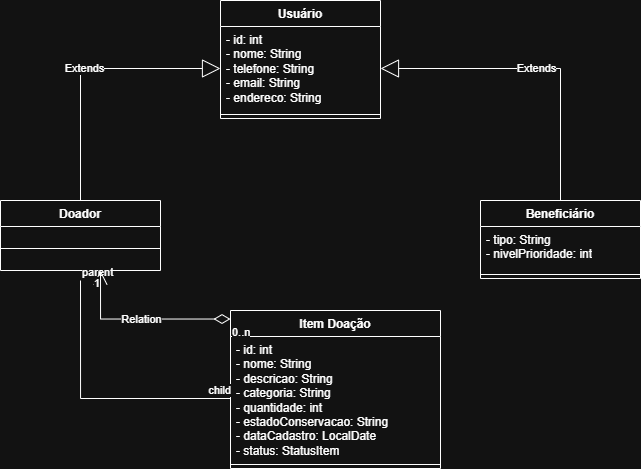

The diagram above was exported from draw.io. Its source (the exported page's mxGraphModel, read from the mxfile embedded in the PNG):
<mxGraphModel dx="1353" dy="532" grid="1" gridSize="10" guides="1" tooltips="1" connect="1" arrows="1" fold="1" page="1" pageScale="1" pageWidth="827" pageHeight="1169" math="0" shadow="0">
  <root>
    <mxCell id="0" />
    <mxCell id="1" parent="0" />
    <mxCell id="VjU2hAY6L3ajUXHE92Bt-1" parent="1" style="swimlane;fontStyle=1;align=center;verticalAlign=top;childLayout=stackLayout;horizontal=1;startSize=26;horizontalStack=0;resizeParent=1;resizeParentMax=0;resizeLast=0;collapsible=1;marginBottom=0;whiteSpace=wrap;html=1;" value="Usuário" vertex="1">
      <mxGeometry height="118" width="160" x="320" y="40" as="geometry" />
    </mxCell>
    <mxCell id="VjU2hAY6L3ajUXHE92Bt-2" parent="VjU2hAY6L3ajUXHE92Bt-1" style="text;strokeColor=none;fillColor=none;align=left;verticalAlign=top;spacingLeft=4;spacingRight=4;overflow=hidden;rotatable=0;points=[[0,0.5],[1,0.5]];portConstraint=eastwest;whiteSpace=wrap;html=1;" value="- id: int&lt;div&gt;- nome: String&lt;/div&gt;&lt;div&gt;- telefone: String&lt;/div&gt;&lt;div&gt;- email: String&lt;/div&gt;&lt;div&gt;- endereco: String&lt;/div&gt;" vertex="1">
      <mxGeometry height="84" width="160" y="26" as="geometry" />
    </mxCell>
    <mxCell id="VjU2hAY6L3ajUXHE92Bt-3" parent="VjU2hAY6L3ajUXHE92Bt-1" style="line;strokeWidth=1;fillColor=none;align=left;verticalAlign=middle;spacingTop=-1;spacingLeft=3;spacingRight=3;rotatable=0;labelPosition=right;points=[];portConstraint=eastwest;strokeColor=inherit;" value="" vertex="1">
      <mxGeometry height="8" width="160" y="110" as="geometry" />
    </mxCell>
    <mxCell id="VjU2hAY6L3ajUXHE92Bt-5" parent="1" style="swimlane;fontStyle=1;align=center;verticalAlign=top;childLayout=stackLayout;horizontal=1;startSize=26;horizontalStack=0;resizeParent=1;resizeParentMax=0;resizeLast=0;collapsible=1;marginBottom=0;whiteSpace=wrap;html=1;" value="Doador" vertex="1">
      <mxGeometry height="70" width="160" x="100" y="240" as="geometry" />
    </mxCell>
    <mxCell id="VjU2hAY6L3ajUXHE92Bt-7" parent="VjU2hAY6L3ajUXHE92Bt-5" style="line;strokeWidth=1;fillColor=none;align=left;verticalAlign=middle;spacingTop=-1;spacingLeft=3;spacingRight=3;rotatable=0;labelPosition=right;points=[];portConstraint=eastwest;strokeColor=inherit;" value="" vertex="1">
      <mxGeometry height="44" width="160" y="26" as="geometry" />
    </mxCell>
    <mxCell id="VjU2hAY6L3ajUXHE92Bt-10" parent="1" style="swimlane;fontStyle=1;align=center;verticalAlign=top;childLayout=stackLayout;horizontal=1;startSize=26;horizontalStack=0;resizeParent=1;resizeParentMax=0;resizeLast=0;collapsible=1;marginBottom=0;whiteSpace=wrap;html=1;" value="Beneficiário" vertex="1">
      <mxGeometry height="78" width="160" x="580" y="240" as="geometry" />
    </mxCell>
    <mxCell id="VjU2hAY6L3ajUXHE92Bt-11" parent="VjU2hAY6L3ajUXHE92Bt-10" style="text;strokeColor=none;fillColor=none;align=left;verticalAlign=top;spacingLeft=4;spacingRight=4;overflow=hidden;rotatable=0;points=[[0,0.5],[1,0.5]];portConstraint=eastwest;whiteSpace=wrap;html=1;" value="- tipo: String&lt;div&gt;- nivelPrioridade: int&lt;/div&gt;" vertex="1">
      <mxGeometry height="44" width="160" y="26" as="geometry" />
    </mxCell>
    <mxCell id="VjU2hAY6L3ajUXHE92Bt-12" parent="VjU2hAY6L3ajUXHE92Bt-10" style="line;strokeWidth=1;fillColor=none;align=left;verticalAlign=middle;spacingTop=-1;spacingLeft=3;spacingRight=3;rotatable=0;labelPosition=right;points=[];portConstraint=eastwest;strokeColor=inherit;" value="" vertex="1">
      <mxGeometry height="8" width="160" y="70" as="geometry" />
    </mxCell>
    <mxCell id="VjU2hAY6L3ajUXHE92Bt-14" edge="1" parent="1" source="VjU2hAY6L3ajUXHE92Bt-5" style="endArrow=block;endSize=16;endFill=0;html=1;rounded=0;exitX=0.5;exitY=0;exitDx=0;exitDy=0;entryX=0;entryY=0.5;entryDx=0;entryDy=0;" target="VjU2hAY6L3ajUXHE92Bt-2" value="Extends">
      <mxGeometry relative="1" width="160" as="geometry">
        <Array as="points">
          <mxPoint x="180" y="108" />
        </Array>
        <mxPoint x="330" y="240" as="sourcePoint" />
        <mxPoint x="490" y="240" as="targetPoint" />
      </mxGeometry>
    </mxCell>
    <mxCell id="VjU2hAY6L3ajUXHE92Bt-15" edge="1" parent="1" source="VjU2hAY6L3ajUXHE92Bt-10" style="endArrow=block;endSize=16;endFill=0;html=1;rounded=0;exitX=0.5;exitY=0;exitDx=0;exitDy=0;entryX=1;entryY=0.5;entryDx=0;entryDy=0;" target="VjU2hAY6L3ajUXHE92Bt-2" value="Extends">
      <mxGeometry relative="1" width="160" as="geometry">
        <Array as="points">
          <mxPoint x="660" y="108" />
        </Array>
        <mxPoint x="560" y="140" as="sourcePoint" />
        <mxPoint x="720" y="140" as="targetPoint" />
      </mxGeometry>
    </mxCell>
    <mxCell id="VjU2hAY6L3ajUXHE92Bt-16" parent="1" style="swimlane;fontStyle=1;align=center;verticalAlign=top;childLayout=stackLayout;horizontal=1;startSize=26;horizontalStack=0;resizeParent=1;resizeParentMax=0;resizeLast=0;collapsible=1;marginBottom=0;whiteSpace=wrap;html=1;" value="Item Doação" vertex="1">
      <mxGeometry height="158" width="210" x="330" y="350" as="geometry" />
    </mxCell>
    <mxCell id="VjU2hAY6L3ajUXHE92Bt-17" parent="VjU2hAY6L3ajUXHE92Bt-16" style="text;strokeColor=none;fillColor=none;align=left;verticalAlign=top;spacingLeft=4;spacingRight=4;overflow=hidden;rotatable=0;points=[[0,0.5],[1,0.5]];portConstraint=eastwest;whiteSpace=wrap;html=1;" value="- id: int&lt;div&gt;- nome: String&lt;/div&gt;&lt;div&gt;- descricao: String&lt;/div&gt;&lt;div&gt;- categoria: String&lt;/div&gt;&lt;div&gt;- quantidade: int&lt;/div&gt;&lt;div&gt;- estadoConservacao: String&lt;/div&gt;&lt;div&gt;- dataCadastro: LocalDate&lt;/div&gt;&lt;div&gt;- status: StatusItem&lt;/div&gt;" vertex="1">
      <mxGeometry height="124" width="210" y="26" as="geometry" />
    </mxCell>
    <mxCell id="VjU2hAY6L3ajUXHE92Bt-18" parent="VjU2hAY6L3ajUXHE92Bt-16" style="line;strokeWidth=1;fillColor=none;align=left;verticalAlign=middle;spacingTop=-1;spacingLeft=3;spacingRight=3;rotatable=0;labelPosition=right;points=[];portConstraint=eastwest;strokeColor=inherit;" value="" vertex="1">
      <mxGeometry height="8" width="210" y="150" as="geometry" />
    </mxCell>
    <mxCell id="VjU2hAY6L3ajUXHE92Bt-20" edge="1" parent="1" style="endArrow=none;html=1;edgeStyle=orthogonalEdgeStyle;rounded=0;entryX=0;entryY=0.5;entryDx=0;entryDy=0;" target="VjU2hAY6L3ajUXHE92Bt-17" value="">
      <mxGeometry relative="1" as="geometry">
        <Array as="points">
          <mxPoint x="180" y="438" />
        </Array>
        <mxPoint x="180" y="320" as="sourcePoint" />
        <mxPoint x="320" y="440" as="targetPoint" />
      </mxGeometry>
    </mxCell>
    <mxCell id="VjU2hAY6L3ajUXHE92Bt-21" connectable="0" parent="VjU2hAY6L3ajUXHE92Bt-20" style="edgeLabel;resizable=0;html=1;align=left;verticalAlign=bottom;" value="parent" vertex="1">
      <mxGeometry relative="1" x="-1" as="geometry" />
    </mxCell>
    <mxCell id="VjU2hAY6L3ajUXHE92Bt-22" connectable="0" parent="VjU2hAY6L3ajUXHE92Bt-20" style="edgeLabel;resizable=0;html=1;align=right;verticalAlign=bottom;" value="child" vertex="1">
      <mxGeometry relative="1" x="1" as="geometry" />
    </mxCell>
    <mxCell id="VjU2hAY6L3ajUXHE92Bt-23" edge="1" parent="1" source="VjU2hAY6L3ajUXHE92Bt-16" style="endArrow=open;html=1;endSize=12;startArrow=diamondThin;startSize=14;startFill=0;edgeStyle=orthogonalEdgeStyle;rounded=0;exitX=0;exitY=0.054;exitDx=0;exitDy=0;exitPerimeter=0;" value="Relation">
      <mxGeometry relative="1" as="geometry">
        <mxPoint x="310" y="400" as="sourcePoint" />
        <mxPoint x="200" y="310" as="targetPoint" />
      </mxGeometry>
    </mxCell>
    <mxCell id="VjU2hAY6L3ajUXHE92Bt-24" connectable="0" parent="VjU2hAY6L3ajUXHE92Bt-23" style="edgeLabel;resizable=0;html=1;align=left;verticalAlign=top;" value="0..n" vertex="1">
      <mxGeometry relative="1" x="-1" as="geometry" />
    </mxCell>
    <mxCell id="VjU2hAY6L3ajUXHE92Bt-25" connectable="0" parent="VjU2hAY6L3ajUXHE92Bt-23" style="edgeLabel;resizable=0;html=1;align=right;verticalAlign=top;" value="1" vertex="1">
      <mxGeometry relative="1" x="1" as="geometry" />
    </mxCell>
  </root>
</mxGraphModel>